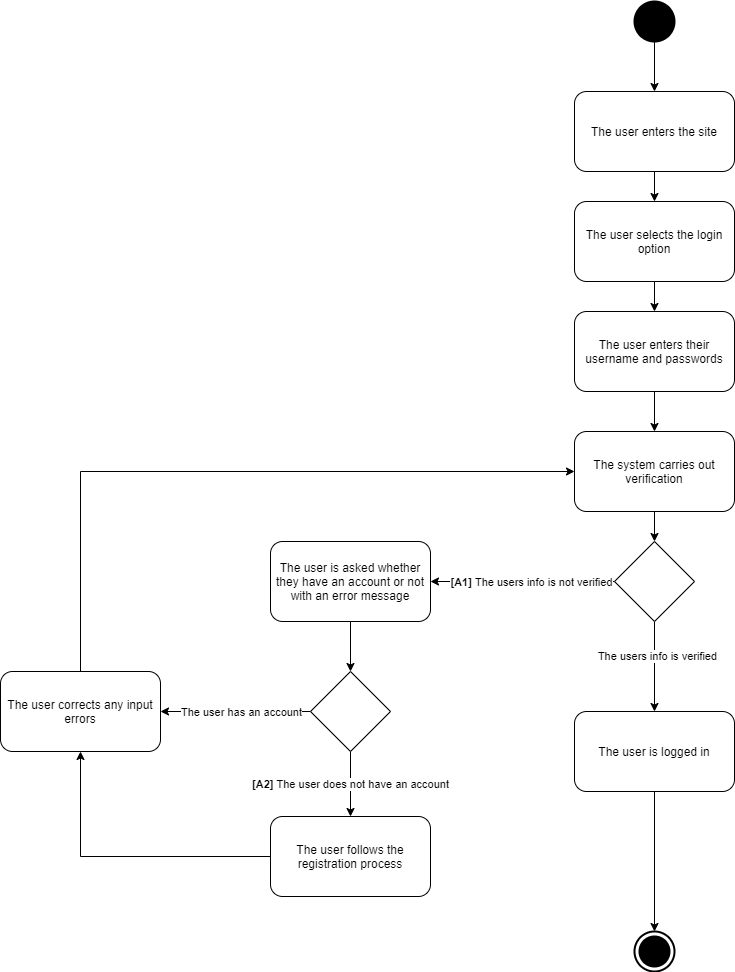

The diagram above was exported from draw.io. Its source (the exported page's mxGraphModel, read from the mxfile embedded in the PNG):
<mxGraphModel dx="2249" dy="1874" grid="1" gridSize="10" guides="1" tooltips="1" connect="1" arrows="1" fold="1" page="1" pageScale="1" pageWidth="827" pageHeight="1169" math="0" shadow="0">
  <root>
    <mxCell id="0" />
    <mxCell id="1" parent="0" />
    <mxCell id="PzTuT8-EgUVka__vGIfg-26" style="edgeStyle=orthogonalEdgeStyle;rounded=0;orthogonalLoop=1;jettySize=auto;html=1;entryX=0.5;entryY=0;entryDx=0;entryDy=0;" parent="1" source="PzTuT8-EgUVka__vGIfg-2" target="PzTuT8-EgUVka__vGIfg-22" edge="1">
      <mxGeometry relative="1" as="geometry" />
    </mxCell>
    <mxCell id="PzTuT8-EgUVka__vGIfg-2" value="The user is asked whether they have an account or not with an error message" style="shape=rect;html=1;rounded=1;whiteSpace=wrap;align=center;" parent="1" vertex="1">
      <mxGeometry x="30" y="230" width="160" height="80" as="geometry" />
    </mxCell>
    <mxCell id="PzTuT8-EgUVka__vGIfg-25" style="edgeStyle=orthogonalEdgeStyle;rounded=0;orthogonalLoop=1;jettySize=auto;html=1;entryX=0;entryY=0.5;entryDx=0;entryDy=0;" parent="1" source="PzTuT8-EgUVka__vGIfg-3" target="PzTuT8-EgUVka__vGIfg-5" edge="1">
      <mxGeometry relative="1" as="geometry">
        <Array as="points">
          <mxPoint x="-160" y="160" />
        </Array>
      </mxGeometry>
    </mxCell>
    <mxCell id="PzTuT8-EgUVka__vGIfg-3" value="The user corrects any input errors" style="shape=rect;html=1;rounded=1;whiteSpace=wrap;align=center;" parent="1" vertex="1">
      <mxGeometry x="-240" y="360" width="160" height="80" as="geometry" />
    </mxCell>
    <mxCell id="PzTuT8-EgUVka__vGIfg-27" style="edgeStyle=orthogonalEdgeStyle;rounded=0;orthogonalLoop=1;jettySize=auto;html=1;entryX=0.5;entryY=0;entryDx=0;entryDy=0;entryPerimeter=0;" parent="1" source="PzTuT8-EgUVka__vGIfg-4" target="PzTuT8-EgUVka__vGIfg-9" edge="1">
      <mxGeometry relative="1" as="geometry" />
    </mxCell>
    <mxCell id="PzTuT8-EgUVka__vGIfg-4" value="The user is logged in" style="shape=rect;html=1;rounded=1;whiteSpace=wrap;align=center;" parent="1" vertex="1">
      <mxGeometry x="334" y="400" width="160" height="80" as="geometry" />
    </mxCell>
    <mxCell id="PzTuT8-EgUVka__vGIfg-16" style="edgeStyle=orthogonalEdgeStyle;rounded=0;orthogonalLoop=1;jettySize=auto;html=1;entryX=0.5;entryY=0;entryDx=0;entryDy=0;" parent="1" source="PzTuT8-EgUVka__vGIfg-5" target="PzTuT8-EgUVka__vGIfg-11" edge="1">
      <mxGeometry relative="1" as="geometry" />
    </mxCell>
    <mxCell id="PzTuT8-EgUVka__vGIfg-5" value="The system carries out verification" style="shape=rect;html=1;rounded=1;whiteSpace=wrap;align=center;" parent="1" vertex="1">
      <mxGeometry x="334" y="120" width="160" height="80" as="geometry" />
    </mxCell>
    <mxCell id="3qFumPOZHRAlxc4B_7SE-3" style="edgeStyle=orthogonalEdgeStyle;rounded=0;orthogonalLoop=1;jettySize=auto;html=1;entryX=0.5;entryY=0;entryDx=0;entryDy=0;" edge="1" parent="1" source="PzTuT8-EgUVka__vGIfg-6" target="PzTuT8-EgUVka__vGIfg-15">
      <mxGeometry relative="1" as="geometry" />
    </mxCell>
    <mxCell id="PzTuT8-EgUVka__vGIfg-6" value="The user selects the login option" style="shape=rect;html=1;rounded=1;whiteSpace=wrap;align=center;" parent="1" vertex="1">
      <mxGeometry x="334" y="-110" width="160" height="80" as="geometry" />
    </mxCell>
    <mxCell id="3qFumPOZHRAlxc4B_7SE-2" style="edgeStyle=orthogonalEdgeStyle;rounded=0;orthogonalLoop=1;jettySize=auto;html=1;entryX=0.5;entryY=0;entryDx=0;entryDy=0;" edge="1" parent="1" source="PzTuT8-EgUVka__vGIfg-7" target="PzTuT8-EgUVka__vGIfg-6">
      <mxGeometry relative="1" as="geometry" />
    </mxCell>
    <mxCell id="PzTuT8-EgUVka__vGIfg-7" value="The user enters the site" style="shape=rect;html=1;rounded=1;whiteSpace=wrap;align=center;" parent="1" vertex="1">
      <mxGeometry x="334" y="-220" width="160" height="80" as="geometry" />
    </mxCell>
    <mxCell id="3qFumPOZHRAlxc4B_7SE-1" style="edgeStyle=orthogonalEdgeStyle;rounded=0;orthogonalLoop=1;jettySize=auto;html=1;entryX=0.5;entryY=0;entryDx=0;entryDy=0;" edge="1" parent="1" source="PzTuT8-EgUVka__vGIfg-8" target="PzTuT8-EgUVka__vGIfg-7">
      <mxGeometry relative="1" as="geometry" />
    </mxCell>
    <mxCell id="PzTuT8-EgUVka__vGIfg-8" value="" style="shape=ellipse;html=1;fillColor=#000000;strokeWidth=2;verticalLabelPosition=bottom;verticalAlignment=top;perimeter=ellipsePerimeter;" parent="1" vertex="1">
      <mxGeometry x="394" y="-310" width="40" height="40" as="geometry" />
    </mxCell>
    <mxCell id="PzTuT8-EgUVka__vGIfg-9" value="" style="html=1;shape=mxgraph.sysml.actFinal;strokeWidth=2;verticalLabelPosition=bottom;verticalAlignment=top;" parent="1" vertex="1">
      <mxGeometry x="394" y="620" width="40" height="40" as="geometry" />
    </mxCell>
    <mxCell id="PzTuT8-EgUVka__vGIfg-13" style="edgeStyle=orthogonalEdgeStyle;rounded=0;orthogonalLoop=1;jettySize=auto;html=1;entryX=1;entryY=0.5;entryDx=0;entryDy=0;" parent="1" source="PzTuT8-EgUVka__vGIfg-11" edge="1">
      <mxGeometry relative="1" as="geometry">
        <mxPoint x="190" y="270" as="targetPoint" />
      </mxGeometry>
    </mxCell>
    <mxCell id="PzTuT8-EgUVka__vGIfg-14" value="&lt;b&gt;[A1] &lt;/b&gt;The users info is not verified" style="edgeLabel;html=1;align=center;verticalAlign=middle;resizable=0;points=[];" parent="PzTuT8-EgUVka__vGIfg-13" vertex="1" connectable="0">
      <mxGeometry x="-0.2609" y="-3" relative="1" as="geometry">
        <mxPoint x="-16" y="3" as="offset" />
      </mxGeometry>
    </mxCell>
    <mxCell id="PzTuT8-EgUVka__vGIfg-17" style="edgeStyle=orthogonalEdgeStyle;rounded=0;orthogonalLoop=1;jettySize=auto;html=1;" parent="1" source="PzTuT8-EgUVka__vGIfg-11" target="PzTuT8-EgUVka__vGIfg-4" edge="1">
      <mxGeometry relative="1" as="geometry" />
    </mxCell>
    <mxCell id="PzTuT8-EgUVka__vGIfg-18" value="The users info is verified" style="edgeLabel;html=1;align=center;verticalAlign=middle;resizable=0;points=[];" parent="PzTuT8-EgUVka__vGIfg-17" vertex="1" connectable="0">
      <mxGeometry x="-0.2444" y="2" relative="1" as="geometry">
        <mxPoint as="offset" />
      </mxGeometry>
    </mxCell>
    <mxCell id="PzTuT8-EgUVka__vGIfg-11" value="" style="rhombus;whiteSpace=wrap;html=1;" parent="1" vertex="1">
      <mxGeometry x="374" y="230" width="80" height="80" as="geometry" />
    </mxCell>
    <mxCell id="3qFumPOZHRAlxc4B_7SE-4" style="edgeStyle=orthogonalEdgeStyle;rounded=0;orthogonalLoop=1;jettySize=auto;html=1;entryX=0.5;entryY=0;entryDx=0;entryDy=0;" edge="1" parent="1" source="PzTuT8-EgUVka__vGIfg-15" target="PzTuT8-EgUVka__vGIfg-5">
      <mxGeometry relative="1" as="geometry" />
    </mxCell>
    <mxCell id="PzTuT8-EgUVka__vGIfg-15" value="The user enters their username and passwords" style="shape=rect;html=1;rounded=1;whiteSpace=wrap;align=center;" parent="1" vertex="1">
      <mxGeometry x="334" width="160" height="80" as="geometry" />
    </mxCell>
    <mxCell id="PzTuT8-EgUVka__vGIfg-23" style="edgeStyle=orthogonalEdgeStyle;rounded=0;orthogonalLoop=1;jettySize=auto;html=1;" parent="1" source="PzTuT8-EgUVka__vGIfg-22" target="PzTuT8-EgUVka__vGIfg-3" edge="1">
      <mxGeometry relative="1" as="geometry" />
    </mxCell>
    <mxCell id="PzTuT8-EgUVka__vGIfg-24" value="The user has an account" style="edgeLabel;html=1;align=center;verticalAlign=middle;resizable=0;points=[];" parent="PzTuT8-EgUVka__vGIfg-23" vertex="1" connectable="0">
      <mxGeometry x="-0.28" y="-1" relative="1" as="geometry">
        <mxPoint x="-16" y="1" as="offset" />
      </mxGeometry>
    </mxCell>
    <mxCell id="PzTuT8-EgUVka__vGIfg-29" value="[A2] &lt;span style=&quot;font-weight: normal&quot;&gt;The user does not have an account&lt;/span&gt;" style="edgeStyle=orthogonalEdgeStyle;rounded=0;orthogonalLoop=1;jettySize=auto;html=1;entryX=0.5;entryY=0;entryDx=0;entryDy=0;fontStyle=1" parent="1" source="PzTuT8-EgUVka__vGIfg-22" target="PzTuT8-EgUVka__vGIfg-28" edge="1">
      <mxGeometry relative="1" as="geometry" />
    </mxCell>
    <mxCell id="PzTuT8-EgUVka__vGIfg-22" value="" style="rhombus;whiteSpace=wrap;html=1;" parent="1" vertex="1">
      <mxGeometry x="70" y="360" width="80" height="80" as="geometry" />
    </mxCell>
    <mxCell id="PzTuT8-EgUVka__vGIfg-33" style="edgeStyle=orthogonalEdgeStyle;rounded=0;orthogonalLoop=1;jettySize=auto;html=1;entryX=0.5;entryY=1;entryDx=0;entryDy=0;" parent="1" source="PzTuT8-EgUVka__vGIfg-28" target="PzTuT8-EgUVka__vGIfg-3" edge="1">
      <mxGeometry relative="1" as="geometry" />
    </mxCell>
    <mxCell id="PzTuT8-EgUVka__vGIfg-28" value="The user follows the registration process" style="shape=rect;html=1;rounded=1;whiteSpace=wrap;align=center;" parent="1" vertex="1">
      <mxGeometry x="30" y="505" width="160" height="80" as="geometry" />
    </mxCell>
  </root>
</mxGraphModel>